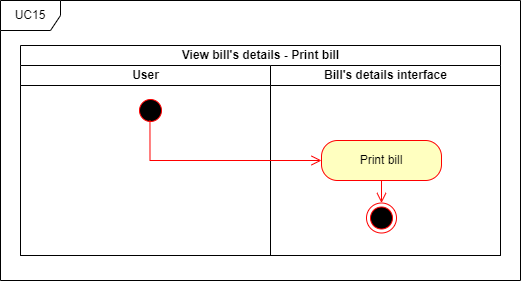

The diagram above was exported from draw.io. Its source (the exported page's mxGraphModel, read from the mxfile embedded in the PNG):
<mxGraphModel dx="2071" dy="2811" grid="1" gridSize="10" guides="1" tooltips="1" connect="1" arrows="1" fold="1" page="1" pageScale="1" pageWidth="850" pageHeight="1100" math="0" shadow="0">
  <root>
    <mxCell id="0" />
    <mxCell id="1" parent="0" />
    <mxCell id="2" value="View bill's details - Print bill" style="swimlane;childLayout=stackLayout;resizeParent=1;resizeParentMax=0;startSize=20;html=1;" vertex="1" parent="1">
      <mxGeometry x="-240" y="1605" width="480" height="210" as="geometry" />
    </mxCell>
    <mxCell id="3" value="User" style="swimlane;startSize=20;html=1;" vertex="1" parent="2">
      <mxGeometry y="20" width="250" height="190" as="geometry" />
    </mxCell>
    <mxCell id="4" value="Bill's details interface" style="swimlane;startSize=20;html=1;" vertex="1" parent="2">
      <mxGeometry x="250" y="20" width="230" height="190" as="geometry" />
    </mxCell>
    <mxCell id="5" value="UC15" style="shape=umlFrame;whiteSpace=wrap;html=1;pointerEvents=0;" vertex="1" parent="1">
      <mxGeometry x="-260" y="1560" width="520" height="280" as="geometry" />
    </mxCell>
    <mxCell id="6" value="" style="ellipse;html=1;shape=startState;fillColor=#000000;strokeColor=#ff0000;" vertex="1" parent="1">
      <mxGeometry x="-125.00000000000045" y="1655" width="30" height="30" as="geometry" />
    </mxCell>
    <mxCell id="7" value="" style="edgeStyle=orthogonalEdgeStyle;html=1;verticalAlign=bottom;endArrow=open;endSize=8;strokeColor=#ff0000;rounded=0;entryX=0;entryY=0.5;entryDx=0;entryDy=0;exitX=0.482;exitY=0.827;exitDx=0;exitDy=0;exitPerimeter=0;" edge="1" source="6" target="8" parent="1">
      <mxGeometry relative="1" as="geometry">
        <mxPoint x="-110" y="1745" as="targetPoint" />
        <mxPoint x="-110" y="1725" as="sourcePoint" />
        <Array as="points">
          <mxPoint x="-110" y="1720" />
        </Array>
      </mxGeometry>
    </mxCell>
    <mxCell id="8" value="Print bill" style="rounded=1;whiteSpace=wrap;html=1;arcSize=40;fontColor=#000000;fillColor=#ffffc0;strokeColor=#ff0000;" vertex="1" parent="1">
      <mxGeometry x="61" y="1700" width="120" height="40" as="geometry" />
    </mxCell>
    <mxCell id="9" value="" style="ellipse;html=1;shape=endState;fillColor=#000000;strokeColor=#ff0000;" vertex="1" parent="1">
      <mxGeometry x="105.99999999999955" y="1762.5" width="30" height="30" as="geometry" />
    </mxCell>
    <mxCell id="10" value="" style="edgeStyle=orthogonalEdgeStyle;html=1;verticalAlign=bottom;endArrow=open;endSize=8;strokeColor=#ff0000;rounded=0;entryX=0.5;entryY=0;entryDx=0;entryDy=0;exitX=0.5;exitY=1;exitDx=0;exitDy=0;" edge="1" source="8" target="9" parent="1">
      <mxGeometry relative="1" as="geometry">
        <mxPoint x="125" y="1820" as="targetPoint" />
        <mxPoint x="-110" y="1875" as="sourcePoint" />
      </mxGeometry>
    </mxCell>
  </root>
</mxGraphModel>